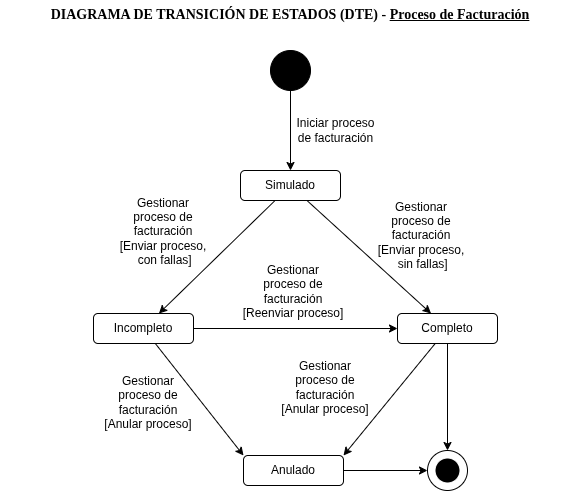

The diagram above was exported from draw.io. Its source (the exported page's mxGraphModel, read from the mxfile embedded in the PNG):
<mxGraphModel dx="946" dy="477" grid="0" gridSize="10" guides="1" tooltips="1" connect="1" arrows="1" fold="1" page="1" pageScale="1" pageWidth="1169" pageHeight="1654" math="0" shadow="0">
  <root>
    <mxCell id="WIyWlLk6GJQsqaUBKTNV-0" />
    <mxCell id="WIyWlLk6GJQsqaUBKTNV-1" parent="WIyWlLk6GJQsqaUBKTNV-0" />
    <mxCell id="q1fxsmbe-Q1ugtqxtoW6-0" value="Simulado" style="rounded=1;whiteSpace=wrap;html=1;" parent="WIyWlLk6GJQsqaUBKTNV-1" vertex="1">
      <mxGeometry x="500" y="290" width="100" height="30" as="geometry" />
    </mxCell>
    <mxCell id="q1fxsmbe-Q1ugtqxtoW6-1" value="" style="endArrow=classic;html=1;rounded=0;" parent="WIyWlLk6GJQsqaUBKTNV-1" source="q1fxsmbe-Q1ugtqxtoW6-3" target="q1fxsmbe-Q1ugtqxtoW6-0" edge="1">
      <mxGeometry width="50" height="50" relative="1" as="geometry">
        <mxPoint x="550" y="240" as="sourcePoint" />
        <mxPoint x="500" y="300" as="targetPoint" />
      </mxGeometry>
    </mxCell>
    <mxCell id="q1fxsmbe-Q1ugtqxtoW6-3" value="" style="ellipse;whiteSpace=wrap;html=1;aspect=fixed;fillColor=light-dark(#000000,#000000);" parent="WIyWlLk6GJQsqaUBKTNV-1" vertex="1">
      <mxGeometry x="530" y="170" width="40" height="40" as="geometry" />
    </mxCell>
    <mxCell id="3d5u4WRqp4w1pd1V1DSH-4" value="" style="endArrow=classic;html=1;rounded=0;" parent="WIyWlLk6GJQsqaUBKTNV-1" source="q1fxsmbe-Q1ugtqxtoW6-0" target="LVrUN8E_huyVQYfboB7S-0" edge="1">
      <mxGeometry width="50" height="50" relative="1" as="geometry">
        <mxPoint x="670" y="410" as="sourcePoint" />
        <mxPoint x="450" y="390" as="targetPoint" />
      </mxGeometry>
    </mxCell>
    <mxCell id="3d5u4WRqp4w1pd1V1DSH-24" value="" style="group" parent="WIyWlLk6GJQsqaUBKTNV-1" connectable="0" vertex="1">
      <mxGeometry x="687" y="570" width="40" height="40" as="geometry" />
    </mxCell>
    <mxCell id="3d5u4WRqp4w1pd1V1DSH-25" value="" style="ellipse;whiteSpace=wrap;html=1;aspect=fixed;fillColor=light-dark(#FFFFFF,#FFFFFF);strokeColor=light-dark(#000000,#000000);" parent="3d5u4WRqp4w1pd1V1DSH-24" vertex="1">
      <mxGeometry width="40" height="40" as="geometry" />
    </mxCell>
    <mxCell id="3d5u4WRqp4w1pd1V1DSH-26" value="" style="ellipse;whiteSpace=wrap;html=1;aspect=fixed;fillColor=light-dark(#000000,#000000);strokeColor=light-dark(#FFFFFF,#FFFFFF);" parent="3d5u4WRqp4w1pd1V1DSH-24" vertex="1">
      <mxGeometry x="7.5" y="7.5" width="25" height="25" as="geometry" />
    </mxCell>
    <mxCell id="3d5u4WRqp4w1pd1V1DSH-38" value="Iniciar proceso de facturación" style="rounded=0;whiteSpace=wrap;html=1;fillColor=none;strokeColor=none;" parent="WIyWlLk6GJQsqaUBKTNV-1" vertex="1">
      <mxGeometry x="555" y="235" width="81" height="30" as="geometry" />
    </mxCell>
    <mxCell id="civfep1edQMp925DtWbi-0" value="DIAGRAMA DE TRANSICIÓN DE ESTADOS (DTE) - &lt;u&gt;Proceso de Facturación&lt;/u&gt;" style="text;html=1;align=center;verticalAlign=middle;whiteSpace=wrap;rounded=0;fontFamily=Times New Roman;fontStyle=1;textShadow=0;labelBorderColor=none;labelBackgroundColor=none;fontSize=14;" parent="WIyWlLk6GJQsqaUBKTNV-1" vertex="1">
      <mxGeometry x="260" y="120" width="580" height="30" as="geometry" />
    </mxCell>
    <mxCell id="LVrUN8E_huyVQYfboB7S-0" value="Incompleto" style="rounded=1;whiteSpace=wrap;html=1;" parent="WIyWlLk6GJQsqaUBKTNV-1" vertex="1">
      <mxGeometry x="353" y="433" width="100" height="30" as="geometry" />
    </mxCell>
    <mxCell id="LVrUN8E_huyVQYfboB7S-1" value="Completo" style="rounded=1;whiteSpace=wrap;html=1;" parent="WIyWlLk6GJQsqaUBKTNV-1" vertex="1">
      <mxGeometry x="657" y="433" width="100" height="30" as="geometry" />
    </mxCell>
    <mxCell id="LVrUN8E_huyVQYfboB7S-3" value="" style="endArrow=classic;html=1;rounded=0;" parent="WIyWlLk6GJQsqaUBKTNV-1" source="q1fxsmbe-Q1ugtqxtoW6-0" target="LVrUN8E_huyVQYfboB7S-1" edge="1">
      <mxGeometry width="50" height="50" relative="1" as="geometry">
        <mxPoint x="573" y="459" as="sourcePoint" />
        <mxPoint x="652" y="562" as="targetPoint" />
      </mxGeometry>
    </mxCell>
    <mxCell id="LVrUN8E_huyVQYfboB7S-5" value="&lt;span style=&quot;text-wrap-mode: nowrap;&quot;&gt;Gestionar&lt;/span&gt;&lt;div&gt;&lt;span style=&quot;text-wrap-mode: nowrap;&quot;&gt;proceso de&lt;/span&gt;&lt;/div&gt;&lt;div&gt;&lt;span style=&quot;text-wrap-mode: nowrap;&quot;&gt;facturación&lt;/span&gt;&lt;/div&gt;&lt;div&gt;&lt;span style=&quot;text-wrap-mode: nowrap;&quot;&gt;[Enviar proceso,&lt;/span&gt;&lt;/div&gt;&lt;div&gt;&lt;span style=&quot;text-wrap-mode: nowrap;&quot;&gt;&amp;nbsp;con fallas]&lt;/span&gt;&lt;/div&gt;" style="text;html=1;align=center;verticalAlign=middle;whiteSpace=wrap;rounded=0;" parent="WIyWlLk6GJQsqaUBKTNV-1" vertex="1">
      <mxGeometry x="393" y="324" width="60" height="53" as="geometry" />
    </mxCell>
    <mxCell id="LVrUN8E_huyVQYfboB7S-6" style="edgeStyle=orthogonalEdgeStyle;rounded=0;orthogonalLoop=1;jettySize=auto;html=1;exitX=0.5;exitY=1;exitDx=0;exitDy=0;" parent="WIyWlLk6GJQsqaUBKTNV-1" edge="1">
      <mxGeometry relative="1" as="geometry">
        <mxPoint x="664" y="345" as="sourcePoint" />
        <mxPoint x="664" y="345" as="targetPoint" />
      </mxGeometry>
    </mxCell>
    <mxCell id="LVrUN8E_huyVQYfboB7S-7" style="edgeStyle=orthogonalEdgeStyle;rounded=0;orthogonalLoop=1;jettySize=auto;html=1;exitX=0.5;exitY=1;exitDx=0;exitDy=0;" parent="WIyWlLk6GJQsqaUBKTNV-1" edge="1">
      <mxGeometry relative="1" as="geometry">
        <mxPoint x="664" y="345" as="sourcePoint" />
        <mxPoint x="664" y="345" as="targetPoint" />
      </mxGeometry>
    </mxCell>
    <mxCell id="xln9wyvBMWaVEmKlP7cZ-4" value="" style="endArrow=none;html=1;rounded=0;startArrow=classic;startFill=1;endFill=0;" parent="WIyWlLk6GJQsqaUBKTNV-1" source="LVrUN8E_huyVQYfboB7S-1" target="LVrUN8E_huyVQYfboB7S-0" edge="1">
      <mxGeometry width="50" height="50" relative="1" as="geometry">
        <mxPoint x="705" y="500" as="sourcePoint" />
        <mxPoint x="639" y="492" as="targetPoint" />
      </mxGeometry>
    </mxCell>
    <mxCell id="QjVweLJHRB_NbzJj6X3C-0" value="&lt;span style=&quot;text-wrap-mode: nowrap;&quot;&gt;Gestionar&lt;/span&gt;&lt;div&gt;&lt;span style=&quot;text-wrap-mode: nowrap;&quot;&gt;proceso de&lt;/span&gt;&lt;/div&gt;&lt;div&gt;&lt;span style=&quot;text-wrap-mode: nowrap;&quot;&gt;facturación&lt;/span&gt;&lt;/div&gt;&lt;div&gt;&lt;span style=&quot;text-wrap-mode: nowrap;&quot;&gt;[Reenviar proceso]&lt;/span&gt;&lt;/div&gt;" style="text;html=1;align=center;verticalAlign=middle;whiteSpace=wrap;rounded=0;" parent="WIyWlLk6GJQsqaUBKTNV-1" vertex="1">
      <mxGeometry x="523" y="375" width="60" height="71" as="geometry" />
    </mxCell>
    <mxCell id="QjVweLJHRB_NbzJj6X3C-1" value="" style="endArrow=classic;html=1;rounded=0;" parent="WIyWlLk6GJQsqaUBKTNV-1" source="LVrUN8E_huyVQYfboB7S-1" target="3d5u4WRqp4w1pd1V1DSH-25" edge="1">
      <mxGeometry width="50" height="50" relative="1" as="geometry">
        <mxPoint x="797" y="470" as="sourcePoint" />
        <mxPoint x="593" y="470" as="targetPoint" />
      </mxGeometry>
    </mxCell>
    <mxCell id="OZynPy3eE3IWJDNv-IyR-0" value="Anulado" style="rounded=1;whiteSpace=wrap;html=1;" parent="WIyWlLk6GJQsqaUBKTNV-1" vertex="1">
      <mxGeometry x="503" y="575" width="100" height="30" as="geometry" />
    </mxCell>
    <mxCell id="OZynPy3eE3IWJDNv-IyR-3" value="" style="endArrow=classic;html=1;rounded=0;entryX=1;entryY=0;entryDx=0;entryDy=0;" parent="WIyWlLk6GJQsqaUBKTNV-1" source="LVrUN8E_huyVQYfboB7S-1" target="OZynPy3eE3IWJDNv-IyR-0" edge="1">
      <mxGeometry width="50" height="50" relative="1" as="geometry">
        <mxPoint x="661" y="478" as="sourcePoint" />
        <mxPoint x="661" y="512" as="targetPoint" />
      </mxGeometry>
    </mxCell>
    <mxCell id="OZynPy3eE3IWJDNv-IyR-4" value="" style="endArrow=classic;html=1;rounded=0;entryX=0;entryY=0;entryDx=0;entryDy=0;" parent="WIyWlLk6GJQsqaUBKTNV-1" source="LVrUN8E_huyVQYfboB7S-0" target="OZynPy3eE3IWJDNv-IyR-0" edge="1">
      <mxGeometry width="50" height="50" relative="1" as="geometry">
        <mxPoint x="547" y="472" as="sourcePoint" />
        <mxPoint x="547" y="506" as="targetPoint" />
      </mxGeometry>
    </mxCell>
    <mxCell id="OZynPy3eE3IWJDNv-IyR-6" value="" style="endArrow=classic;html=1;rounded=0;" parent="WIyWlLk6GJQsqaUBKTNV-1" source="OZynPy3eE3IWJDNv-IyR-0" target="3d5u4WRqp4w1pd1V1DSH-25" edge="1">
      <mxGeometry width="50" height="50" relative="1" as="geometry">
        <mxPoint x="617.0002040816325" y="511" as="sourcePoint" />
        <mxPoint x="663.49" y="545" as="targetPoint" />
      </mxGeometry>
    </mxCell>
    <mxCell id="OZynPy3eE3IWJDNv-IyR-7" value="&lt;span style=&quot;text-wrap-mode: nowrap;&quot;&gt;Gestionar&lt;/span&gt;&lt;div&gt;&lt;span style=&quot;text-wrap-mode: nowrap;&quot;&gt;proceso de&lt;/span&gt;&lt;/div&gt;&lt;div&gt;&lt;span style=&quot;text-wrap-mode: nowrap;&quot;&gt;facturación&lt;/span&gt;&lt;/div&gt;&lt;div&gt;&lt;span style=&quot;text-wrap-mode: nowrap;&quot;&gt;[Anular proceso]&lt;/span&gt;&lt;/div&gt;" style="text;html=1;align=center;verticalAlign=middle;whiteSpace=wrap;rounded=0;" parent="WIyWlLk6GJQsqaUBKTNV-1" vertex="1">
      <mxGeometry x="378" y="495" width="60" height="53" as="geometry" />
    </mxCell>
    <mxCell id="OZynPy3eE3IWJDNv-IyR-8" value="&lt;span style=&quot;text-wrap-mode: nowrap;&quot;&gt;Gestionar&lt;/span&gt;&lt;div&gt;&lt;span style=&quot;text-wrap-mode: nowrap;&quot;&gt;proceso de&lt;/span&gt;&lt;/div&gt;&lt;div&gt;&lt;span style=&quot;text-wrap-mode: nowrap;&quot;&gt;facturación&lt;/span&gt;&lt;/div&gt;&lt;div&gt;&lt;span style=&quot;text-wrap-mode: nowrap;&quot;&gt;[Anular proceso]&lt;/span&gt;&lt;/div&gt;" style="text;html=1;align=center;verticalAlign=middle;whiteSpace=wrap;rounded=0;" parent="WIyWlLk6GJQsqaUBKTNV-1" vertex="1">
      <mxGeometry x="555" y="480" width="60" height="53" as="geometry" />
    </mxCell>
    <mxCell id="m5Eop1Gp0SYxIZmWnzS9-1" value="&lt;span style=&quot;text-wrap-mode: nowrap;&quot;&gt;Gestionar&lt;/span&gt;&lt;div&gt;&lt;span style=&quot;text-wrap-mode: nowrap;&quot;&gt;proceso de&lt;/span&gt;&lt;/div&gt;&lt;div&gt;&lt;span style=&quot;text-wrap-mode: nowrap;&quot;&gt;facturación&lt;/span&gt;&lt;/div&gt;&lt;div&gt;&lt;span style=&quot;text-wrap-mode: nowrap;&quot;&gt;[Enviar proceso,&lt;/span&gt;&lt;/div&gt;&lt;div&gt;&lt;span style=&quot;text-wrap-mode: nowrap;&quot;&gt;&amp;nbsp;sin fallas]&lt;/span&gt;&lt;/div&gt;" style="text;html=1;align=center;verticalAlign=middle;whiteSpace=wrap;rounded=0;" parent="WIyWlLk6GJQsqaUBKTNV-1" vertex="1">
      <mxGeometry x="651" y="328" width="60" height="53" as="geometry" />
    </mxCell>
  </root>
</mxGraphModel>